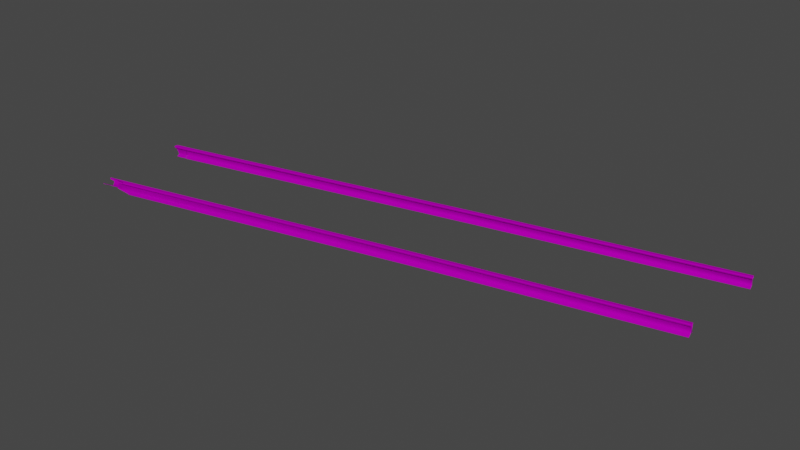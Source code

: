 # Source: ShpalaPieceUp2.blend  (saved by Blender 2.93.21; exported with 4.5.12 LTS)
import bpy
from mathutils import Matrix  # noqa: F401  (used for matrix-valued properties, if any)

bpy.ops.wm.read_factory_settings(use_empty=True)
scene = bpy.context.scene
scene.name = 'Scene'

# ---- collections
col_collection = bpy.data.collections.new('Collection'); scene.collection.children.link(col_collection)

# ---- images (referenced by path relative to the original .blend; pixels are not part of the script)
import os
ASSET_DIR = os.environ.get("B2B_ASSET_DIR", "")  # directory of the original .blend (textures are referenced by path, not embedded)
HERE = os.path.dirname(os.path.abspath(__file__))  # packed textures are extracted next to this script under _unpacked/

def load_image(name, relpath, width, height, colorspace="sRGB"):
    """Load a texture the original file referenced (path relative to the .blend, or extracted next to this script)."""
    p = next((c for c in (os.path.join(HERE, relpath), os.path.join(ASSET_DIR, relpath)) if relpath and os.path.exists(c)), "")
    if p:
        img = bpy.data.images.load(p, check_existing=True)
        img.name = name
    else:  # same state as the original file: an image datablock whose file is absent (Cycles renders it pink)
        img = bpy.data.images.new(name, width, height)
        img.source = "FILE"
        img.filepath = "//" + (relpath or name)
    img.colorspace_settings.name = colorspace
    return img
img_map__6_004 = load_image('Map #6.004', 'relsTr.jpg', 1024, 1024, 'sRGB')

# ---- materials (node trees are filled in below, after node groups)
mat_relstr = bpy.data.materials.new('relsTr')
mat_relstr.use_transparent_shadow = False
mat_relstr.diffuse_color = (0.588, 0.588, 0.588, 1.0)
mat_relstr.roughness = 0.8586
mat_relstr.specular_intensity = 0.0
mat_relstr.metallic = 1.0

# ---- material node trees
mat_relstr.use_nodes = True; mat_relstr.node_tree.nodes.clear()
_N = mat_relstr.node_tree.nodes; _L = mat_relstr.node_tree.links
n0 = _N.new('ShaderNodeBsdfPrincipled'); n0.name = 'Principled BSDF'; n0.location = (10, 300)
n0.distribution = 'GGX'
n0.subsurface_method = 'BURLEY'
n0.inputs[1].default_value = 1.0
n0.inputs[2].default_value = 0.8586
n0.inputs[3].default_value = 1.45
n0.inputs[13].default_value = 0.0
n0.inputs[27].default_value = (0.0, 0.0, 0.0, 1.0)
n1 = _N.new('ShaderNodeOutputMaterial'); n1.name = 'Material Output'; n1.location = (300, 300)
n2 = _N.new('ShaderNodeNormalMap'); n2.name = 'Normal Map'; n2.location = (-300, -300)
n2.label = 'Normal/Map'
n3 = _N.new('ShaderNodeTexImage'); n3.name = 'Image Texture'; n3.location = (-300, 600)
n3.image = img_map__6_004
_L.new(n0.outputs[0], n1.inputs[0])
_L.new(n2.outputs[0], n0.inputs[5])
_L.new(n3.outputs[0], n0.inputs[0])
n1.is_active_output = True

# ---- world
world_world = bpy.data.worlds.new('World'); scene.world = world_world
world_world.use_nodes = True; world_world.node_tree.nodes.clear()
_N = world_world.node_tree.nodes; _L = world_world.node_tree.links
n0 = _N.new('ShaderNodeOutputWorld'); n0.name = 'World Output'; n0.location = (300, 300)
n1 = _N.new('ShaderNodeBackground'); n1.name = 'Background'; n1.location = (10, 300)
n1.inputs[0].default_value = (0.05088, 0.05088, 0.05088, 1.0)
_L.new(n1.outputs[0], n0.inputs[0])
n0.is_active_output = True
world_world.color = (0.05088, 0.05088, 0.05088)
world_world.use_sun_shadow = False
world_world.sun_shadow_jitter_overblur = 0.0

# ---- meshes
me_mesh_011 = bpy.data.meshes.new('Mesh.011')
me_mesh_011.from_pydata([(24.68, 3.322, 0.4561), (24.67, 3.346, 0.452), (24.68, 3.321, 0.4124), (24.68, 3.321, 0.3066), (24.68, 3.294, 0.4124), (24.69, 3.272, 0.42), (24.69, 3.272, 0.452), (24.68, 3.294, 0.3066), (24.67, 3.378, 0.2861), (24.69, 3.246, 0.2728), (24.69, 3.246, 0.2861), (24.67, 3.346, 0.4196), (24.68, 3.297, 0.4561), (24.67, 3.378, 0.2728), (24.53, 1.646, 0.2861), (24.53, 1.646, 0.2728), (34.42, 3.746, 0.452), (34.43, 3.721, 0.4561), (34.43, 3.72, 0.3066), (34.43, 3.72, 0.4124), (34.43, 3.672, 0.42), (34.43, 3.694, 0.4124), (34.43, 3.672, 0.452), (34.43, 3.694, 0.3066), (34.42, 3.777, 0.2861), (34.44, 3.629, 0.2861), (34.44, 3.629, 0.2728), (34.42, 3.746, 0.4196), (34.43, 3.697, 0.4561), (34.42, 3.777, 0.2728), (34.52, 5.415, 0.4561), (34.52, 5.39, 0.452), (34.52, 5.416, 0.4124), (34.52, 5.416, 0.3066), (34.51, 5.443, 0.4124), (34.51, 5.464, 0.42), (34.51, 5.464, 0.452), (34.51, 5.443, 0.3066), (34.53, 5.363, 0.2861), (34.5, 5.5, 0.2728), (34.5, 5.5, 0.2861), (34.52, 5.39, 0.4196), (34.51, 5.44, 0.4561), (34.53, 5.363, 0.2728), (30.22, 2.84, 0.4561), (27.49, 2.238, 0.4561), (27.49, 2.213, 0.4561), (30.22, 2.815, 0.4561), (30.22, 2.9, 0.2728), (27.49, 2.298, 0.2728), (27.49, 2.298, 0.2861), (30.22, 2.9, 0.2861), (27.49, 2.188, 0.452), (30.22, 2.789, 0.452), (30.22, 2.746, 0.2861), (30.22, 2.812, 0.3066), (27.49, 2.21, 0.3066), (27.49, 2.145, 0.2861), (30.22, 2.865, 0.4196), (27.49, 2.264, 0.4196), (27.49, 2.264, 0.452), (30.22, 2.865, 0.452), (30.22, 2.839, 0.4124), (27.49, 2.237, 0.4124), (27.49, 2.145, 0.2728), (30.22, 2.746, 0.2728), (30.22, 2.839, 0.3066), (27.49, 2.237, 0.3066), (30.22, 2.812, 0.4124), (27.49, 2.21, 0.4124), (27.49, 2.188, 0.42), (30.22, 2.789, 0.42), (27.49, 3.941, 0.4561), (27.49, 3.916, 0.4561), (30.22, 4.513, 0.4561), (30.22, 4.539, 0.4561), (27.49, 3.856, 0.2861), (27.49, 3.856, 0.2728), (30.22, 4.453, 0.2728), (30.22, 4.453, 0.2861), (27.49, 3.966, 0.452), (30.22, 4.564, 0.452), (27.49, 4.01, 0.2861), (27.49, 3.944, 0.3066), (30.22, 4.542, 0.3066), (30.22, 4.607, 0.2861), (27.49, 3.89, 0.452), (27.49, 3.89, 0.4196), (30.22, 4.488, 0.4196), (30.22, 4.488, 0.452), (27.49, 3.917, 0.4124), (30.22, 4.515, 0.4124), (27.49, 4.01, 0.2728), (30.22, 4.607, 0.2728), (27.49, 3.917, 0.3066), (30.22, 4.515, 0.3066), (27.49, 3.944, 0.4124), (30.22, 4.542, 0.4124), (27.49, 3.966, 0.42), (30.22, 4.564, 0.42), (24.68, 3.298, 0.4561), (24.69, 3.273, 0.452), (24.68, 3.299, 0.4124), (24.68, 3.299, 0.3066), (24.68, 3.326, 0.4124), (24.67, 3.347, 0.42), (24.67, 3.347, 0.452), (24.68, 3.326, 0.3066), (24.7, 3.24, 0.2861), (24.66, 3.389, 0.2728), (24.66, 3.389, 0.2861), (24.69, 3.273, 0.4196), (24.68, 3.323, 0.4561), (24.7, 3.24, 0.2728), (24.53, 1.65, 0.2861), (24.53, 1.65, 0.2728), (34.42, 3.746, 0.4196), (34.42, 3.746, 0.4196), (24.85, 1.63, 0.3172), (24.88, 1.637, 0.4124), (24.72, 1.629, 0.3066), (24.71, 1.629, 0.3055), (24.54, 1.629, 0.2934), (25.13, 1.625, 0.2861), (25.13, 1.625, 0.2836), (25.12, 1.624, 0.2728), (24.76, 1.638, 0.4124), (24.75, 1.638, 0.4129), (24.64, 1.639, 0.4196), (24.66, 1.642, 0.452), (24.66, 1.642, 0.4508), (24.87, 1.628, 0.3043), (24.84, 1.629, 0.3066), (25.0, 1.64, 0.452), (24.98, 1.64, 0.4526), (24.89, 1.641, 0.4561), (24.78, 1.642, 0.4561), (24.77, 1.642, 0.4561), (24.44, 1.628, 0.2728), (24.45, 1.629, 0.2858), (24.45, 1.629, 0.2861), (24.53, 1.629, 0.2919), (24.72, 1.63, 0.3129), (24.85, 1.629, 0.3163), (24.72, 1.63, 0.3163), (24.66, 1.642, 0.4522), (24.97, 1.637, 0.4189), (24.99, 1.638, 0.4247), (24.99, 1.637, 0.42), (24.44, 3.279, 0.4547), (24.44, 3.271, 0.4561), (24.51, 3.285, 0.3066), (24.44, 3.297, 0.452), (24.51, 3.346, 0.2861), (24.51, 3.299, 0.3018), (24.51, 3.346, 0.2859), (24.48, 3.279, 0.3684), (24.46, 3.275, 0.4124), (24.48, 3.278, 0.3826), (24.46, 3.275, 0.4094), (24.5, 3.283, 0.3272), (24.46, 3.247, 0.4094), (24.46, 3.247, 0.4124), (24.46, 3.24, 0.4148), (24.48, 3.252, 0.3684), (24.46, 3.224, 0.42), (24.5, 3.255, 0.3339), (24.45, 3.222, 0.4305), (24.5, 3.255, 0.3272), (24.44, 3.22, 0.452), (24.44, 3.22, 0.4502), (24.51, 3.257, 0.3066), (24.52, 3.209, 0.2861), (24.51, 3.221, 0.2911), (24.52, 3.209, 0.2859), (24.52, 3.209, 0.276), (24.52, 3.209, 0.2728), (24.44, 3.264, 0.4561), (24.44, 3.297, 0.4502), (24.44, 3.254, 0.4561), (24.46, 3.301, 0.4196), (24.46, 3.293, 0.4174), (24.44, 3.245, 0.4561), (24.44, 3.229, 0.4534), (24.44, 3.298, 0.4417), (24.51, 3.346, 0.2833), (24.52, 3.347, 0.2728)], [], [(149, 150, 0), (0, 1, 152, 149), (159, 157, 2, 158), (158, 2, 3, 151, 160, 156), (162, 4, 163), (4, 5, 165, 163), (165, 5, 167), (167, 5, 6, 169, 170), (171, 7, 166, 168), (7, 4, 162, 161, 164, 166), (154, 151, 3), (3, 8, 153, 154), (175, 176, 9), (175, 9, 10, 172, 174), (180, 11, 181), (2, 157, 181, 11), (178, 152, 1, 184), (184, 1, 11, 180), (173, 172, 10), (173, 10, 7, 171), (183, 169, 6), (183, 6, 12, 182), (155, 153, 8, 185), (186, 185, 8, 13), (182, 12, 179), (179, 12, 0, 150, 177), (140, 14, 139), (139, 14, 15, 138), (141, 14, 140), (45, 46, 47), (47, 44, 45), (48, 49, 50), (50, 51, 48), (46, 52, 53), (53, 47, 46), (54, 55, 56), (56, 57, 54), (61, 58, 59), (59, 60, 61), (58, 62, 63), (63, 59, 58), (54, 57, 64), (64, 65, 54), (66, 51, 50), (50, 67, 66), (56, 55, 68), (68, 69, 56), (52, 70, 71), (71, 53, 52), (71, 70, 69), (69, 68, 71), (62, 66, 67), (67, 63, 62), (60, 45, 44), (44, 61, 60), (72, 73, 74), (74, 75, 72), (76, 77, 78), (78, 79, 76), (80, 72, 75), (75, 81, 80), (82, 83, 84), (84, 85, 82), (87, 88, 89), (89, 86, 87), (88, 87, 90), (90, 91, 88), (82, 85, 93), (93, 92, 82), (76, 79, 95), (95, 94, 76), (83, 96, 97), (97, 84, 83), (81, 99, 98), (98, 80, 81), (97, 96, 98), (98, 99, 97), (91, 90, 94), (94, 95, 91), (73, 86, 89), (89, 74, 73), (86, 73, 100), (100, 101, 86), (94, 90, 102), (102, 103, 94), (104, 105, 98), (98, 96, 104), (98, 105, 106), (106, 80, 98), (107, 104, 96), (96, 83, 107), (108, 76, 94), (94, 103, 108), (109, 110, 82), (82, 92, 109), (87, 111, 102), (102, 90, 87), (86, 101, 111), (111, 87, 86), (107, 83, 82), (82, 110, 107), (106, 112, 72), (72, 80, 106), (113, 77, 76), (76, 108, 113), (73, 72, 112), (112, 100, 73), (145, 137, 45), (145, 45, 60, 129), (142, 63, 67, 120), (63, 142, 144, 126), (119, 69, 146), (148, 146, 69, 70), (133, 147, 52), (70, 52, 147, 148), (143, 132, 56, 69, 118), (69, 119, 118), (120, 67, 50, 121), (121, 50, 114, 122), (64, 57, 123, 124), (124, 125, 64), (126, 127, 59, 63), (128, 59, 127), (129, 60, 59, 130), (130, 59, 128), (131, 57, 56, 132), (131, 123, 57), (133, 52, 46, 134), (135, 134, 46), (114, 50, 49), (49, 115, 114), (136, 46, 45, 137), (136, 135, 46), (47, 28, 17), (17, 44, 47), (51, 24, 29), (29, 48, 51), (22, 28, 47), (47, 53, 22), (25, 23, 55), (55, 54, 25), (27, 117, 116), (61, 16, 27, 116), (58, 117, 19), (19, 62, 58), (65, 26, 25), (25, 54, 65), (66, 18, 24), (24, 51, 66), (23, 21, 68), (68, 55, 23), (20, 22, 53), (53, 71, 20), (68, 21, 20), (20, 71, 68), (19, 18, 66), (66, 62, 19), (44, 17, 16), (16, 61, 44), (42, 75, 74), (74, 30, 42), (79, 78, 43), (43, 38, 79), (36, 81, 75), (75, 42, 36), (37, 40, 85), (85, 84, 37), (41, 31, 89), (89, 88, 41), (41, 88, 91), (91, 32, 41), (39, 93, 85), (85, 40, 39), (38, 33, 95), (95, 79, 38), (37, 84, 97), (97, 34, 37), (99, 81, 36), (36, 35, 99), (35, 34, 97), (97, 99, 35), (91, 95, 33), (33, 32, 91), (30, 74, 89), (89, 31, 30), (19, 117, 27), (116, 117, 58, 61)])
me_mesh_011.polygons.foreach_set('use_smooth', [True] * 187)
_uv = me_mesh_011.uv_layers.new(name='UVChannel_1')
_uv.uv.foreach_set('vector', [0.7467, 0.02863, 0.7466, 0.0283, 0.7571, 0.0285, 0.7571, 0.0285, 0.757, 0.0295, 0.7468, 0.0293, 0.7467, 0.02863, 0.5069, 0.6755, 0.5069, 0.6755, 0.5083, 0.6755, 0.507, 0.6757, 0.507, 0.6757, 0.5083, 0.6755, 0.5083, 0.6761, 0.5072, 0.6761, 0.5072, 0.676, 0.507, 0.6757, 0.4414, 0.88, 0.4429, 0.88, 0.4414, 0.8801, 0.4429, 0.88, 0.4429, 0.8801, 0.4414, 0.8801, 0.4414, 0.8801, 0.08687, 0.5165, 0.0769, 0.5165, 0.08712, 0.516, 0.08712, 0.516, 0.0769, 0.5165, 0.0769, 0.5151, 0.08765, 0.5151, 0.08759, 0.5152, 0.04241, 0.0498, 0.05, 0.0498, 0.04197, 0.05096, 0.04209, 0.05068, 0.05, 0.0498, 0.05, 0.0543, 0.0404, 0.0543, 0.04047, 0.05417, 0.04134, 0.05243, 0.04197, 0.05096, 0.027, 0.365, 0.02719, 0.3656, 0.0198, 0.3656, 0.0198, 0.3656, 0.0198, 0.3629, 0.02646, 0.3629, 0.027, 0.365, 0.844, 0.4815, 0.844, 0.4816, 0.8365, 0.4816, 0.844, 0.4815, 0.8365, 0.4816, 0.8365, 0.481, 0.8441, 0.481, 0.8441, 0.481, 0.4782, 0.8807, 0.4796, 0.8807, 0.4782, 0.8808, 0.4796, 0.8809, 0.4782, 0.8809, 0.4782, 0.8808, 0.4796, 0.8807, 0.478, 0.8801, 0.478, 0.8801, 0.4795, 0.8801, 0.478, 0.8802, 0.478, 0.8802, 0.4795, 0.8801, 0.4795, 0.8803, 0.4781, 0.8803, 0.04111, 0.5052, 0.04107, 0.5047, 0.0487, 0.5047, 0.04111, 0.5052, 0.0487, 0.5047, 0.0487, 0.5069, 0.04113, 0.5069, 0.7464, 0.02647, 0.7463, 0.02609, 0.7571, 0.0263, 0.7464, 0.02647, 0.7571, 0.0263, 0.7571, 0.0274, 0.7464, 0.02719, 0.5123, 0.7943, 0.5123, 0.7943, 0.5133, 0.7943, 0.5123, 0.7943, 0.5123, 0.7944, 0.5123, 0.7943, 0.5133, 0.7943, 0.5133, 0.7944, 0.7464, 0.02719, 0.7571, 0.0274, 0.7465, 0.02757, 0.7465, 0.02757, 0.7571, 0.0274, 0.7571, 0.0285, 0.7466, 0.0283, 0.7466, 0.02801, 0.9952, 0.6715, 0.9957, 0.6715, 0.9952, 0.6715, 0.9952, 0.6715, 0.9957, 0.6715, 0.9957, 0.6716, 0.9952, 0.6716, 0.5255, 0.001666, 0.5255, 0.0009, 0.529, 0.0009, 0.8316, 0.3879, 0.8318, 0.3889, 0.7122, 0.3876, 0.7122, 0.3876, 0.712, 0.3866, 0.8316, 0.3879, 0.6021, 0.8144, 0.5845, 0.8144, 0.5845, 0.8144, 0.5845, 0.8144, 0.6021, 0.8144, 0.6021, 0.8144, 0.8318, 0.3889, 0.832, 0.39, 0.7125, 0.3886, 0.7125, 0.3886, 0.7122, 0.3876, 0.8318, 0.3889, 0.245, 0.3283, 0.2455, 0.3311, 0.1272, 0.3301, 0.1272, 0.3301, 0.1267, 0.3273, 0.245, 0.3283, 0.9586, 0.7636, 0.9586, 0.7638, 0.941, 0.7638, 0.941, 0.7638, 0.941, 0.7636, 0.9586, 0.7636, 0.0402, 0.9074, 0.0402, 0.9076, 0.0223, 0.908, 0.0223, 0.908, 0.0223, 0.9078, 0.0402, 0.9074, 0.2447, 0.6291, 0.1265, 0.6291, 0.1265, 0.6285, 0.1265, 0.6285, 0.2447, 0.6285, 0.2447, 0.6291, 0.2362, 0.337, 0.2356, 0.3343, 0.3539, 0.3353, 0.3539, 0.3353, 0.3545, 0.3379, 0.2362, 0.337, 0.6455, 0.4758, 0.7637, 0.4758, 0.7637, 0.4803, 0.7637, 0.4803, 0.6455, 0.4803, 0.6455, 0.4758, 0.3663, 0.5592, 0.3663, 0.5578, 0.4845, 0.5578, 0.4845, 0.5578, 0.4845, 0.5592, 0.3663, 0.5592, 0.3235, 0.8798, 0.3054, 0.8803, 0.3055, 0.8801, 0.3055, 0.8801, 0.3235, 0.8797, 0.3235, 0.8798, 0.9035, 0.7016, 0.9035, 0.7023, 0.8859, 0.7023, 0.8859, 0.7023, 0.8859, 0.7016, 0.9035, 0.7016, 0.8314, 0.3868, 0.8316, 0.3879, 0.712, 0.3866, 0.712, 0.3866, 0.7118, 0.3855, 0.8314, 0.3868, 0.5889, 0.0535, 0.5887, 0.0524, 0.7082, 0.0541, 0.7082, 0.0541, 0.7084, 0.0552, 0.5889, 0.0535, 0.1826, 0.5835, 0.1826, 0.583, 0.3007, 0.583, 0.3007, 0.583, 0.3007, 0.5835, 0.1826, 0.5835, 0.5891, 0.0545, 0.5889, 0.0535, 0.7084, 0.0552, 0.7084, 0.0552, 0.7087, 0.0562, 0.5891, 0.0545, 0.2461, 0.4861, 0.2466, 0.489, 0.1284, 0.4878, 0.1284, 0.4878, 0.1278, 0.4849, 0.2461, 0.4861, 0.1212, 0.5929, 0.2394, 0.5929, 0.2394, 0.5943, 0.2394, 0.5943, 0.1212, 0.5943, 0.1212, 0.5929, 0.0392, 0.9238, 0.0214, 0.9242, 0.0214, 0.924, 0.0214, 0.924, 0.0393, 0.9236, 0.0392, 0.9238, 0.4372, 0.8309, 0.4548, 0.8309, 0.4548, 0.831, 0.4548, 0.831, 0.4372, 0.831, 0.4372, 0.8309, 0.5868, 0.0351, 0.7051, 0.0368, 0.7056, 0.0395, 0.7056, 0.0395, 0.5873, 0.0378, 0.5868, 0.0351, 0.94, 0.7023, 0.94, 0.7016, 0.9575, 0.7016, 0.9575, 0.7016, 0.9575, 0.7023, 0.94, 0.7023, 0.8683, 0.7759, 0.8683, 0.7761, 0.8508, 0.7761, 0.8508, 0.7761, 0.8508, 0.7759, 0.8683, 0.7759, 0.0397, 0.9191, 0.0216, 0.9195, 0.0217, 0.9193, 0.0217, 0.9193, 0.0397, 0.9189, 0.0397, 0.9191, 0.724, 0.3305, 0.6058, 0.3305, 0.6058, 0.326, 0.6058, 0.326, 0.724, 0.326, 0.724, 0.3305, 0.5887, 0.0524, 0.5885, 0.0514, 0.708, 0.053, 0.708, 0.053, 0.7082, 0.0541, 0.5887, 0.0524, 0.5885, 0.0514, 0.5887, 0.0524, 0.4658, 0.0505, 0.4658, 0.0505, 0.4658, 0.0495, 0.5885, 0.0514, 0.6058, 0.326, 0.6058, 0.3305, 0.4843, 0.3305, 0.4843, 0.3305, 0.4843, 0.326, 0.6058, 0.326, 0.003, 0.9199, 0.003, 0.9198, 0.0217, 0.9193, 0.0217, 0.9193, 0.0216, 0.9195, 0.003, 0.9199, 0.8508, 0.7761, 0.8327, 0.7761, 0.8327, 0.7759, 0.8327, 0.7759, 0.8508, 0.7759, 0.8508, 0.7761, 0.7555, 0.8268, 0.7555, 0.8262, 0.7736, 0.8262, 0.7736, 0.8262, 0.7736, 0.8268, 0.7555, 0.8268, 0.4658, 0.0332, 0.5868, 0.0351, 0.5873, 0.0378, 0.5873, 0.0378, 0.4658, 0.0359, 0.4658, 0.0332, 0.4191, 0.831, 0.4191, 0.8309, 0.4372, 0.8309, 0.4372, 0.8309, 0.4372, 0.831, 0.4191, 0.831, 0.0214, 0.9242, 0.003, 0.9246, 0.003, 0.9245, 0.003, 0.9245, 0.0214, 0.924, 0.0214, 0.9242, 0.1212, 0.5943, 0.0, 0.5943, 0.0, 0.5929, 0.0, 0.5929, 0.1212, 0.5929, 0.1212, 0.5943, 0.3684, 0.4903, 0.2466, 0.489, 0.2461, 0.4861, 0.2461, 0.4861, 0.3685, 0.4874, 0.3684, 0.4903, 0.4657, 0.0526, 0.4658, 0.0516, 0.5889, 0.0535, 0.5889, 0.0535, 0.5891, 0.0545, 0.4657, 0.0526, 0.0617, 0.583, 0.1826, 0.583, 0.1826, 0.5835, 0.1826, 0.5835, 0.0617, 0.5835, 0.0617, 0.583, 0.5887, 0.0524, 0.5889, 0.0535, 0.4658, 0.0516, 0.4658, 0.0516, 0.4658, 0.0505, 0.5887, 0.0524, 0.9553, 0.3882, 0.9506, 0.3891, 0.8316, 0.3879, 0.9553, 0.3882, 0.8316, 0.3879, 0.8314, 0.3868, 0.9555, 0.3881, 0.8681, 0.7023, 0.8859, 0.7016, 0.8859, 0.7023, 0.8681, 0.7023, 0.8859, 0.7016, 0.8681, 0.7023, 0.8681, 0.7022, 0.8684, 0.7016, 0.2882, 0.8805, 0.3055, 0.8801, 0.2887, 0.8806, 0.2888, 0.8806, 0.2887, 0.8806, 0.3055, 0.8801, 0.3054, 0.8803, 0.2584, 0.5592, 0.2579, 0.558, 0.3663, 0.5592, 0.3663, 0.5578, 0.3663, 0.5592, 0.2579, 0.558, 0.2579, 0.5578, 0.531, 0.4762, 0.5308, 0.4758, 0.6455, 0.4758, 0.6455, 0.4803, 0.531, 0.4763, 0.6455, 0.4803, 0.5326, 0.4803, 0.531, 0.4763, 0.4745, 0.3388, 0.3545, 0.3379, 0.3539, 0.3353, 0.4751, 0.3387, 0.4751, 0.3387, 0.3539, 0.3353, 0.4821, 0.3361, 0.4821, 0.3371, 0.1265, 0.6285, 0.1265, 0.6291, 0.02427, 0.6291, 0.02423, 0.629, 0.02423, 0.629, 0.02403, 0.6285, 0.1265, 0.6285, 0.0044, 0.9085, 0.004347, 0.9085, 0.0223, 0.9078, 0.0223, 0.908, 0.003678, 0.9083, 0.0223, 0.9078, 0.004347, 0.9085, 0.9228, 0.7636, 0.941, 0.7636, 0.941, 0.7638, 0.9228, 0.7636, 0.9228, 0.7636, 0.941, 0.7638, 0.9228, 0.7638, 0.01383, 0.3289, 0.1267, 0.3273, 0.1272, 0.3301, 0.01255, 0.3292, 0.01383, 0.3289, 0.02439, 0.3264, 0.1267, 0.3273, 0.9412, 0.3911, 0.832, 0.39, 0.8318, 0.3889, 0.9419, 0.391, 0.9459, 0.3901, 0.9419, 0.391, 0.8318, 0.3889, 0.5655, 0.8144, 0.5845, 0.8144, 0.5845, 0.8144, 0.5845, 0.8144, 0.5655, 0.8144, 0.5655, 0.8144, 0.9503, 0.3892, 0.8318, 0.3889, 0.8316, 0.3879, 0.9506, 0.3891, 0.9503, 0.3892, 0.9459, 0.3901, 0.8318, 0.3889, 0.4572, 0.5026, 0.273, 0.5025, 0.273, 0.5015, 0.273, 0.5015, 0.457, 0.5016, 0.4572, 0.5026, 0.6021, 0.8144, 0.629, 0.8144, 0.629, 0.8144, 0.629, 0.8144, 0.6021, 0.8144, 0.6021, 0.8144, 0.273, 0.5036, 0.273, 0.5025, 0.4572, 0.5026, 0.4572, 0.5026, 0.4574, 0.5037, 0.273, 0.5036, 0.4276, 0.328, 0.4277, 0.3309, 0.2455, 0.3311, 0.2455, 0.3311, 0.245, 0.3283, 0.4276, 0.328, 0.9855, 0.7638, 0.9855, 0.7638, 0.9855, 0.7638, 0.9586, 0.7636, 0.9855, 0.7636, 0.9855, 0.7638, 0.9855, 0.7638, 0.0402, 0.9074, 0.06768, 0.907, 0.0677, 0.9072, 0.0677, 0.9072, 0.0402, 0.9076, 0.0402, 0.9074, 0.2304, 0.6129, 0.413, 0.6129, 0.413, 0.6135, 0.413, 0.6135, 0.2304, 0.6135, 0.2304, 0.6129, 0.2362, 0.337, 0.0542, 0.3373, 0.0541, 0.3347, 0.0541, 0.3347, 0.2356, 0.3343, 0.2362, 0.337, 0.6427, 0.5004, 0.6427, 0.5048, 0.4606, 0.5048, 0.4606, 0.5048, 0.4606, 0.5004, 0.6427, 0.5004, 0.6668, 0.5578, 0.6668, 0.5592, 0.4845, 0.5592, 0.4845, 0.5592, 0.4845, 0.5578, 0.6668, 0.5578, 0.3235, 0.8797, 0.3513, 0.8793, 0.3513, 0.8794, 0.3513, 0.8794, 0.3235, 0.8798, 0.3235, 0.8797, 0.9304, 0.7016, 0.9304, 0.7023, 0.9035, 0.7023, 0.9035, 0.7023, 0.9035, 0.7016, 0.9304, 0.7016, 0.457, 0.5016, 0.273, 0.5015, 0.2729, 0.5004, 0.2729, 0.5004, 0.4568, 0.5005, 0.457, 0.5016, 0.8963, 0.0562, 0.7084, 0.0552, 0.7082, 0.0541, 0.7082, 0.0541, 0.8963, 0.0551, 0.8963, 0.0562, 0.3007, 0.5835, 0.3007, 0.583, 0.4871, 0.583, 0.4871, 0.583, 0.4871, 0.5835, 0.3007, 0.5835, 0.8963, 0.0572, 0.7087, 0.0562, 0.7084, 0.0552, 0.7084, 0.0552, 0.8963, 0.0562, 0.8963, 0.0572, 0.0504, 0.5604, 0.0502, 0.5578, 0.2356, 0.5579, 0.2356, 0.5579, 0.2362, 0.5607, 0.0504, 0.5604, 0.4256, 0.5929, 0.4256, 0.5943, 0.2394, 0.5943, 0.2394, 0.5943, 0.2394, 0.5929, 0.4256, 0.5929, 0.0674, 0.9234, 0.0392, 0.9238, 0.0393, 0.9236, 0.0393, 0.9236, 0.0674, 0.9232, 0.0674, 0.9234, 0.4823, 0.831, 0.4548, 0.831, 0.4548, 0.8309, 0.4548, 0.8309, 0.4823, 0.8309, 0.4823, 0.831, 0.8915, 0.0382, 0.8916, 0.0406, 0.7056, 0.0395, 0.7056, 0.0395, 0.7051, 0.0368, 0.8915, 0.0382, 0.9851, 0.7023, 0.9575, 0.7023, 0.9575, 0.7016, 0.9575, 0.7016, 0.9851, 0.7016, 0.9851, 0.7023, 0.8683, 0.7761, 0.8683, 0.7759, 0.8958, 0.7759, 0.8958, 0.7759, 0.8958, 0.7761, 0.8683, 0.7761, 0.068, 0.9185, 0.068, 0.9186, 0.0397, 0.9191, 0.0397, 0.9191, 0.0397, 0.9189, 0.068, 0.9185, 0.724, 0.3305, 0.724, 0.326, 0.9099, 0.326, 0.9099, 0.326, 0.9099, 0.3305, 0.724, 0.3305, 0.8963, 0.0551, 0.7082, 0.0541, 0.708, 0.053, 0.708, 0.053, 0.8962, 0.054, 0.8963, 0.0551, 0.0677, 0.9072, 0.06768, 0.907, 0.0677, 0.907, 0.9855, 0.7638, 0.9855, 0.7638, 0.9586, 0.7638, 0.9586, 0.7636])
_uv.active_render = True
_uv = me_mesh_011.uv_layers.new(name='UVMap')
_uv.uv.foreach_set('vector', [0.0, 0.0, 0.0, 0.0, 0.0, 0.0, 0.0, 0.0, 0.0, 0.0, 0.0, 0.0, 0.0, 0.0, 0.0, 0.0, 0.0, 0.0, 0.0, 0.0, 0.0, 0.0, 0.0, 0.0, 0.0, 0.0, 0.0, 0.0, 0.0, 0.0, 0.0, 0.0, 0.0, 0.0, 0.0, 0.0, 0.0, 0.0, 0.0, 0.0, 0.0, 0.0, 0.0, 0.0, 0.0, 0.0, 0.0, 0.0, 0.0, 0.0, 0.0, 0.0, 0.0, 0.0, 0.0, 0.0, 0.0, 0.0, 0.0, 0.0, 0.0, 0.0, 0.0, 0.0, 0.0, 0.0, 0.0, 0.0, 0.0, 0.0, 0.0, 0.0, 0.0, 0.0, 0.0, 0.0, 0.0, 0.0, 0.0, 0.0, 0.0, 0.0, 0.0, 0.0, 0.0, 0.0, 0.0, 0.0, 0.0, 0.0, 0.0, 0.0, 0.0, 0.0, 0.0, 0.0, 0.0, 0.0, 0.0, 0.0, 0.0, 0.0, 0.0, 0.0, 0.0, 0.0, 0.0, 0.0, 0.0, 0.0, 0.0, 0.0, 0.0, 0.0, 0.0, 0.0, 0.0, 0.0, 0.0, 0.0, 0.0, 0.0, 0.0, 0.0, 0.0, 0.0, 0.0, 0.0, 0.0, 0.0, 0.0, 0.0, 0.0, 0.0, 0.0, 0.0, 0.0, 0.0, 0.0, 0.0, 0.0, 0.0, 0.0, 0.0, 0.0, 0.0, 0.0, 0.0, 0.0, 0.0, 0.0, 0.0, 0.0, 0.0, 0.0, 0.0, 0.0, 0.0, 0.0, 0.0, 0.0, 0.0, 0.0, 0.0, 0.0, 0.0, 0.0, 0.0, 0.0, 0.0, 0.0, 0.0, 0.0, 0.0, 0.0, 0.0, 0.0, 0.0, 0.0, 0.0, 0.0, 0.0, 0.0, 0.0, 0.0, 0.0, 0.0, 0.0, 0.0, 0.0, 0.0, 0.0, 0.0, 0.0, 0.0, 0.0, 0.0, 0.0, 0.0, 0.0, 0.0, 0.0, 0.0, 0.0, 0.0, 0.0, 0.0, 0.0, 0.0, 0.0, 0.0, 0.0, 0.0, 0.0, 0.0, 0.0, 0.0, 0.0, 0.0, 0.0, 0.0, 0.0, 0.0, 0.0, 0.0, 0.0, 0.0, 0.0, 0.0, 0.0, 0.0, 0.0, 0.0, 0.0, 0.0, 0.0, 0.0, 0.0, 0.0, 0.0, 0.0, 0.0, 0.0, 0.0, 0.0, 0.0, 0.0, 0.0, 0.0, 0.0, 0.0, 0.0, 0.0, 0.0, 0.0, 0.0, 0.0, 0.0, 0.0, 0.0, 0.0, 0.0, 0.0, 0.0, 0.0, 0.0, 0.0, 0.0, 0.0, 0.0, 0.0, 0.0, 0.0, 0.0, 0.0, 0.0, 0.0, 0.0, 0.0, 0.0, 0.0, 0.0, 0.0, 0.0, 0.0, 0.0, 0.0, 0.0, 0.0, 0.0, 0.0, 0.0, 0.0, 0.0, 0.0, 0.0, 0.0, 0.0, 0.0, 0.0, 0.0, 0.0, 0.0, 0.0, 0.0, 0.0, 0.0, 0.0, 0.0, 0.0, 0.0, 0.0, 0.0, 0.0, 0.0, 0.0, 0.0, 0.0, 0.0, 0.0, 0.0, 0.0, 0.0, 0.0, 0.0, 0.0, 0.0, 0.0, 0.0, 0.0, 0.0, 0.0, 0.0, 0.0, 0.0, 0.0, 0.0, 0.0, 0.0, 0.0, 0.0, 0.0, 0.0, 0.0, 0.0, 0.0, 0.0, 0.0, 0.0, 0.0, 0.0, 0.0, 0.0, 0.0, 0.0, 0.0, 0.0, 0.0, 0.0, 0.0, 0.0, 0.0, 0.0, 0.0, 0.0, 0.0, 0.0, 0.0, 0.0, 0.0, 0.0, 0.0, 0.0, 0.0, 0.0, 0.0, 0.0, 0.0, 0.0, 0.0, 0.0, 0.0, 0.0, 0.0, 0.0, 0.0, 0.0, 0.0, 0.0, 0.0, 0.0, 0.0, 0.0, 0.0, 0.0, 0.0, 0.0, 0.0, 0.0, 0.0, 0.0, 0.0, 0.0, 0.0, 0.0, 0.0, 0.0, 0.0, 0.0, 0.0, 0.0, 0.0, 0.0, 0.0, 0.0, 0.0, 0.0, 0.0, 0.0, 0.0, 0.0, 0.0, 0.0, 0.0, 0.0, 0.0, 0.0, 0.0, 0.0, 0.0, 0.0, 0.0, 0.0, 0.0, 0.0, 0.0, 0.0, 0.0, 0.0, 0.0, 0.0, 0.0, 0.0, 0.0, 0.0, 0.0, 0.0, 0.0, 0.0, 0.0, 0.0, 0.0, 0.0, 0.0, 0.0, 0.0, 0.0, 0.0, 0.0, 0.0, 0.0, 0.0, 0.0, 0.0, 0.0, 0.0, 0.0, 0.0, 0.0, 0.0, 0.0, 0.0, 0.0, 0.0, 0.0, 0.0, 0.0, 0.0, 0.0, 0.0, 0.0, 0.0, 0.0, 0.0, 0.0, 0.0, 0.0, 0.0, 0.0, 0.0, 0.0, 0.0, 0.0, 0.0, 0.0, 0.0, 0.0, 0.0, 0.0, 0.0, 0.0, 0.0, 0.0, 0.0, 0.0, 0.0, 0.0, 0.0, 0.0, 0.0, 0.0, 0.0, 0.0, 0.0, 0.0, 0.0, 0.0, 0.0, 0.0, 0.0, 0.0, 0.0, 0.0, 0.0, 0.0, 0.0, 0.0, 0.0, 0.0, 0.0, 0.0, 0.0, 0.0, 0.0, 0.0, 0.0, 0.0, 0.0, 0.0, 0.0, 0.0, 0.0, 0.0, 0.0, 0.0, 0.0, 0.0, 0.0, 0.0, 0.0, 0.0, 0.0, 0.0, 0.0, 0.0, 0.0, 0.0, 0.0, 0.0, 0.0, 0.0, 0.0, 0.0, 0.0, 0.0, 0.0, 0.0, 0.0, 0.0, 0.0, 0.0, 0.0, 0.0, 0.0, 0.0, 0.0, 0.0, 0.0, 0.0, 0.0, 0.0, 0.0, 0.0, 0.0, 0.0, 0.0, 0.0, 0.0, 0.0, 0.0, 0.0, 0.0, 0.0, 0.0, 0.0, 0.0, 0.0, 0.0, 0.0, 0.0, 0.0, 0.0, 0.0, 0.0, 0.0, 0.0, 0.0, 0.0, 0.0, 0.0, 0.0, 0.0, 0.0, 0.0, 0.0, 0.0, 0.0, 0.0, 0.0, 0.0, 0.0, 0.0, 0.0, 0.0, 0.0, 0.0, 0.0, 0.0, 0.0, 0.0, 0.0, 0.0, 0.0, 0.0, 0.0, 0.0, 0.0, 0.0, 0.0, 0.0, 0.0, 0.0, 0.0, 0.0, 0.0, 0.0, 0.0, 0.0, 0.0, 0.0, 0.0, 0.0, 0.0, 0.0, 0.0, 0.0, 0.0, 0.0, 0.0, 0.0, 0.0, 0.0, 0.0, 0.0, 0.0, 0.0, 0.0, 0.0, 0.0, 0.0, 0.0, 0.0, 0.0, 0.0, 0.0, 0.0, 0.0, 0.0, 0.0, 0.0, 0.0, 0.0, 0.0, 0.0, 0.0, 0.0, 0.0, 0.0, 0.0, 0.0, 0.0, 0.0, 0.0, 0.0, 0.0, 0.0, 0.0, 0.0, 0.0, 0.0, 0.0, 0.0, 0.0, 0.0, 0.0, 0.0, 0.0, 0.0, 0.0, 0.0, 0.0, 0.0, 0.0, 0.0, 0.0, 0.0, 0.0, 0.0, 0.0, 0.0, 0.0, 0.0, 0.0, 0.0, 0.0, 0.0, 0.0, 0.0, 0.0, 0.0, 0.0, 0.0, 0.0, 0.0, 0.0, 0.0, 0.0, 0.0, 0.0, 0.0, 0.0, 0.0, 0.0, 0.0, 0.0, 0.0, 0.0, 0.0, 0.0, 0.0, 0.0, 0.0, 0.0, 0.0, 0.0, 0.0, 0.0, 0.0, 0.0, 0.0, 0.0, 0.0, 0.0, 0.0, 0.0, 0.0, 0.0, 0.0, 0.0, 0.0, 0.0, 0.0, 0.0, 0.0, 0.0, 0.0, 0.0, 0.0, 0.0, 0.0, 0.0, 0.0, 0.0, 0.0, 0.0, 0.0, 0.0, 0.0, 0.0, 0.0, 0.0, 0.0, 0.0, 0.0, 0.0, 0.0, 0.0, 0.0, 0.0, 0.0, 0.0, 0.0, 0.0, 0.0, 0.0, 0.0, 0.0, 0.0, 0.0, 0.0, 0.0, 0.0, 0.0, 0.0, 0.0, 0.0, 0.0, 0.0, 0.0, 0.0, 0.0, 0.0, 0.0, 0.0, 0.0, 0.0, 0.0, 0.0, 0.0, 0.0, 0.0, 0.0, 0.0, 0.0, 0.0, 0.0, 0.0, 0.0, 0.0, 0.0, 0.0, 0.0, 0.0, 0.0, 0.0, 0.0, 0.0, 0.0, 0.0, 0.0, 0.0, 0.0, 0.0, 0.0, 0.0, 0.0, 0.0, 0.0, 0.0, 0.0, 0.0, 0.0, 0.0, 0.0, 0.0, 0.0, 0.0, 0.0, 0.0, 0.0, 0.0, 0.0, 0.0, 0.0, 0.0, 0.0, 0.0, 0.0, 0.0, 0.0, 0.0, 0.0, 0.0, 0.0, 0.0, 0.0, 0.0, 0.0, 0.0, 0.0, 0.0, 0.0, 0.0, 0.0, 0.0, 0.0, 0.0, 0.0, 0.0, 0.0, 0.0, 0.0, 0.0, 0.0, 0.0, 0.0, 0.0, 0.0, 0.0, 0.0, 0.0, 0.0, 0.0, 0.0, 0.0, 0.0, 0.0, 0.0, 0.0, 0.0, 0.0, 0.0, 0.0, 0.0, 0.0, 0.0, 0.0, 0.0, 0.0, 0.0, 0.0, 0.0, 0.0, 0.0, 0.0, 0.0, 0.0, 0.0, 0.0, 0.0, 0.0, 0.0, 0.0, 0.0, 0.0, 0.0, 0.0, 0.0, 0.0, 0.0, 0.0, 0.0, 0.0, 0.0, 0.0, 0.0, 0.0, 0.0, 0.0, 0.0, 0.0, 0.0, 0.0, 0.0, 0.0, 0.0, 0.0, 0.0, 0.0, 0.0, 0.0, 0.0, 0.0, 0.0, 0.0, 0.0, 0.0, 0.0, 0.0, 0.0, 0.0, 0.0, 0.0, 0.0, 0.0, 0.0, 0.0, 0.0, 0.0, 0.0, 0.0, 0.0, 0.0, 0.0, 0.0, 0.0, 0.0, 0.0, 0.0, 0.0, 0.0, 0.0, 0.0, 0.0, 0.0, 0.0, 0.0, 0.0, 0.0, 0.0, 0.0, 0.0, 0.0, 0.0, 0.0, 0.0, 0.0, 0.0, 0.0, 0.0, 0.0, 0.0, 0.0, 0.0, 0.0, 0.0, 0.0, 0.0, 0.0, 0.0, 0.0, 0.0, 0.0, 0.0, 0.0, 0.0, 0.0, 0.0, 0.0, 0.0, 0.0, 0.0, 0.0, 0.0, 0.0, 0.0, 0.0, 0.0, 0.0, 0.0, 0.0, 0.0, 0.0, 0.0, 0.0, 0.0, 0.0, 0.0, 0.0, 0.0, 0.0, 0.0, 0.0, 0.0, 0.0, 0.0, 0.0, 0.0, 0.0, 0.0, 0.0, 0.0, 0.0, 0.0, 0.0, 0.0, 0.0, 0.0, 0.0, 0.0, 0.0, 0.0, 0.0, 0.0, 0.0, 0.0, 0.0, 0.0, 0.0, 0.0, 0.0, 0.0, 0.0, 0.0, 0.0, 0.0, 0.0, 0.0, 0.0, 0.0, 0.0, 0.0, 0.0, 0.0, 0.0, 0.0, 0.0, 0.0, 0.0, 0.0, 0.0, 0.0, 0.0, 0.0, 0.0, 0.0, 0.0, 0.0, 0.0, 0.0, 0.0, 0.0, 0.0, 0.0, 0.0, 0.0, 0.0, 0.0, 0.0, 0.0, 0.0, 0.0, 0.0, 0.0, 0.0, 0.0, 0.0, 0.0, 0.0, 0.0, 0.0, 0.0, 0.0, 0.0, 0.0, 0.0, 0.0, 0.0, 0.0, 0.0, 0.0, 0.0, 0.0, 0.0, 0.0, 0.0, 0.0, 0.0, 0.0, 0.0, 0.0, 0.0, 0.0, 0.0, 0.0, 0.0, 0.0, 0.0, 0.0, 0.0, 0.0, 0.0, 0.0, 0.0, 0.0, 0.0, 0.0, 0.0, 0.0, 0.0, 0.0, 0.0, 0.0, 0.0, 0.0, 0.0, 0.0, 0.0, 0.0, 0.0, 0.0, 0.0, 0.0, 0.0, 0.0, 0.0, 0.0, 0.0, 0.0, 0.0, 0.0, 0.0, 0.0, 0.0, 0.0, 0.0])
me_mesh_011.materials.append(mat_relstr)
me_mesh_011.use_remesh_fix_poles = True
me_mesh_011.use_remesh_preserve_attributes = False
me_mesh_011.update()
me_mesh_011.normals_split_custom_set([tuple(v) for v in zip(*[iter([-0.03302, 0.1556, 0.9873, -0.01425, 0.06715, 0.9976, -0.01655, 0.07798, 0.9968, -0.01655, 0.07798, 0.9968, -0.158, 0.7445, 0.6486, -0.1211, 0.5707, 0.8122, -0.03302, 0.1556, 0.9873, -0.2076, 0.9782, -1.809e-05, -0.1449, 0.6828, -0.7161, -0.165, 0.7772, -0.6072, -0.2076, 0.9782, -1.104e-05, -0.2076, 0.9782, -1.104e-05, -0.165, 0.7772, -0.6072, -0.1689, 0.796, 0.5812, -0.1839, 0.8661, 0.4648, -0.2076, 0.9782, -4.26e-07, -0.2076, 0.9782, -4.26e-07, 0.1407, -0.6628, -0.7355, 0.1689, -0.7957, -0.5816, 0.06725, -0.3168, -0.9461, 0.1689, -0.7957, -0.5816, 0.169, -0.796, -0.5813, 0.1884, -0.8874, -0.4208, 0.06725, -0.3168, -0.9461, 0.1884, -0.8874, -0.4208, 0.169, -0.796, -0.5813, 0.2076, -0.9782, 1.27e-06, 0.2076, -0.9782, 1.27e-06, 0.169, -0.796, -0.5813, 0.1581, -0.7448, 0.6483, 0.1344, -0.6332, 0.7622, 0.2076, -0.9782, 1.873e-06, 0.1794, -0.845, 0.5038, 0.1736, -0.8178, 0.5488, 0.2076, -0.9782, 8.705e-06, 0.2077, -0.9782, 3.049e-05, 0.1736, -0.8178, 0.5488, 0.1689, -0.7957, -0.5816, 0.1407, -0.6628, -0.7355, 0.2076, -0.9782, -1.777e-06, 0.2076, -0.9782, -1.777e-06, 0.2076, -0.9782, 8.705e-06, -0.06793, 0.3202, 0.9449, -0.1839, 0.8661, 0.4648, -0.1689, 0.796, 0.5812, -0.1689, 0.796, 0.5812, -0.1692, 0.7981, 0.5783, -0.1503, 0.7091, 0.6889, -0.06793, 0.3202, 0.9449, 0.2097, -0.9778, -1.288e-05, 0.2097, -0.9778, 0.0, 0.2097, -0.9778, -2.129e-05, 0.2097, -0.9778, -1.288e-05, 0.2097, -0.9778, -2.129e-05, 0.1736, -0.8117, 0.5577, 0.1648, -0.7687, 0.618, 0.2097, -0.9778, -2.154e-05, -0.1772, 0.8345, -0.5217, -0.1649, 0.7769, -0.6076, -0.05443, 0.2564, -0.965, -0.165, 0.7772, -0.6072, -0.1449, 0.6828, -0.7161, -0.05443, 0.2564, -0.965, -0.1649, 0.7769, -0.6076, -0.2077, 0.9782, 4.818e-05, -0.1211, 0.5707, 0.8122, -0.158, 0.7445, 0.6486, -0.2076, 0.9782, 3.129e-05, -0.2076, 0.9782, 3.129e-05, -0.158, 0.7445, 0.6486, -0.1649, 0.7769, -0.6076, -0.1772, 0.8345, -0.5217, 0.08001, -0.3751, 0.9235, 0.1648, -0.7687, 0.618, 0.1736, -0.8117, 0.5577, 0.08001, -0.3751, 0.9235, 0.1736, -0.8117, 0.5577, 0.1736, -0.8178, 0.5488, 0.1794, -0.845, 0.5038, 0.03302, -0.1555, 0.9873, 0.1344, -0.6332, 0.7622, 0.1581, -0.7448, 0.6483, 0.03302, -0.1555, 0.9873, 0.1581, -0.7448, 0.6483, 0.01657, -0.07808, 0.9968, 0.01813, -0.0854, 0.9962, -0.2074, 0.9783, 0.0, -0.1503, 0.7091, 0.6889, -0.1692, 0.7981, 0.5783, -0.2074, 0.9783, 0.0, -0.2074, 0.9783, 0.0, -0.2074, 0.9783, 0.0, -0.1692, 0.7981, 0.5783, -0.2074, 0.9783, 0.0, 0.01813, -0.0854, 0.9962, 0.01657, -0.07808, 0.9968, -3.702e-07, -2.199e-06, 1.0, -3.702e-07, -2.199e-06, 1.0, 0.01657, -0.07808, 0.9968, -0.01655, 0.07798, 0.9968, -0.01425, 0.06715, 0.9976, 1.301e-06, -4.897e-06, 1.0, -0.2075, 0.973, 0.101, -0.1691, 0.793, 0.5853, -0.2086, 0.978, 8.483e-06, -0.2086, 0.978, 8.483e-06, -0.1691, 0.793, 0.5853, -0.2086, 0.978, 1.34e-05, -0.2086, 0.978, 1.34e-05, -0.06628, 0.3108, 0.9482, -0.1691, 0.793, 0.5853, -0.2075, 0.973, 0.101, -0.01232, 0.0716, 0.9974, 0.01989, -0.07183, 0.9972, 1.811e-05, -0.09534, 0.9954, 1.811e-05, -0.09534, 0.9954, -6.438e-06, 0.07167, 0.9974, -0.01232, 0.0716, 0.9974, -0.1915, 0.9815, 9.201e-07, -0.1282, 0.9917, -3.359e-05, -0.1834, 0.7985, 0.5734, -0.1834, 0.7985, 0.5734, -0.09486, 0.8077, 0.582, -0.1915, 0.9815, 9.201e-07, 0.01989, -0.07183, 0.9972, 0.1773, -0.7414, 0.6473, 0.187, -0.7479, 0.6369, 0.187, -0.7479, 0.6369, 1.811e-05, -0.09534, 0.9954, 0.01989, -0.07183, 0.9972, 0.194, -0.776, 0.6002, 0.1904, -0.7854, 0.589, 0.1667, -0.7955, 0.5827, 0.1667, -0.7955, 0.5827, 0.1815, -0.7867, 0.59, 0.194, -0.776, 0.6002, -0.09446, 0.755, 0.6488, -0.09596, 0.7905, -0.6049, -0.1699, 0.7725, -0.6119, -0.1699, 0.7725, -0.6119, -0.1657, 0.7542, 0.6353, -0.09446, 0.755, 0.6488, -0.09596, 0.7905, -0.6049, -0.09539, 0.7877, -0.6087, -0.1724, 0.7715, -0.6125, -0.1724, 0.7715, -0.6125, -0.1699, 0.7725, -0.6119, -0.09596, 0.7905, -0.6049, 0.194, -0.776, 0.6002, 0.1815, -0.7867, 0.59, 0.2184, -0.9759, 1.733e-05, 0.2184, -0.9759, 1.733e-05, 0.1961, -0.9806, -4.398e-06, 0.194, -0.776, 0.6002, -0.1915, 0.7909, 0.5812, -0.09486, 0.8077, 0.582, -0.1834, 0.7985, 0.5734, -0.1834, 0.7985, 0.5734, -0.1792, 0.7996, 0.5731, -0.1915, 0.7909, 0.5812, 0.1667, -0.7955, 0.5827, 0.1904, -0.7854, 0.589, 0.1887, -0.8023, -0.5663, 0.1887, -0.8023, -0.5663, 0.1794, -0.7924, -0.5831, 0.1667, -0.7955, 0.5827, 0.1773, -0.7414, 0.6473, 0.1839, -0.795, -0.5781, 0.1917, -0.7909, -0.5812, 0.1917, -0.7909, -0.5812, 0.187, -0.7479, 0.6369, 0.1773, -0.7414, 0.6473, 0.1917, -0.7909, -0.5812, 0.1839, -0.795, -0.5781, 0.1794, -0.7924, -0.5831, 0.1794, -0.7924, -0.5831, 0.1887, -0.8023, -0.5663, 0.1917, -0.7909, -0.5812, -0.09539, 0.7877, -0.6087, -0.1915, 0.7909, 0.5812, -0.1792, 0.7996, 0.5731, -0.1792, 0.7996, 0.5731, -0.1724, 0.7715, -0.6125, -0.09539, 0.7877, -0.6087, -0.1657, 0.7542, 0.6353, -0.01232, 0.0716, 0.9974, -6.438e-06, 0.07167, 0.9974, -6.438e-06, 0.07167, 0.9974, -0.09446, 0.755, 0.6488, -0.1657, 0.7542, 0.6353, 1.29e-05, 0.07166, 0.9974, -1.566e-05, -0.09539, 0.9954, 1.881e-05, -0.09535, 0.9954, 1.881e-05, -0.09535, 0.9954, -2.123e-06, 0.09535, 0.9954, 1.29e-05, 0.07166, 0.9974, 0.1889, -0.8023, 0.5663, 0.1916, -0.9815, -2.506e-05, 0.1961, -0.9806, -5.521e-06, 0.1961, -0.9806, -5.521e-06, 0.1961, -0.7844, 0.5884, 0.1889, -0.8023, 0.5663, -0.187, 0.7479, 0.6369, 1.29e-05, 0.07166, 0.9974, -2.123e-06, 0.09535, 0.9954, -2.123e-06, 0.09535, 0.9954, -0.09503, 0.7609, 0.6419, -0.187, 0.7479, 0.6369, -0.1908, 0.7882, 0.5852, -0.1908, 0.7882, 0.5852, -0.09805, 0.7842, 0.6127, -0.09805, 0.7842, 0.6127, -0.09484, 0.8076, 0.582, -0.1908, 0.7882, 0.5852, 0.1891, -0.7799, -0.5967, 0.1855, -0.7889, -0.5859, 0.187, -0.7479, 0.6369, 0.187, -0.7479, 0.6369, 0.187, -0.7479, 0.6369, 0.1891, -0.7799, -0.5967, 0.1855, -0.7889, -0.5859, 0.1891, -0.7799, -0.5967, 0.1891, -0.7799, -0.5967, 0.1891, -0.7799, -0.5967, 0.1927, -0.7703, -0.6078, 0.1855, -0.7889, -0.5859, -0.1908, 0.7882, 0.5852, -0.09484, 0.8076, 0.582, -0.187, 0.9824, 7.684e-08, -0.187, 0.9824, 7.684e-08, -0.1914, 0.9815, -7.956e-07, -0.1908, 0.7882, 0.5852, 0.1889, -0.8023, 0.5663, 0.1961, -0.7844, 0.5884, 0.1953, -0.7816, 0.5924, 0.1953, -0.7816, 0.5924, 0.1919, -0.7909, 0.5811, 0.1889, -0.8023, 0.5663, -0.1908, 0.7882, 0.5852, -0.1915, 0.7909, -0.5812, -0.1948, 0.7788, -0.5963, -0.1948, 0.7788, -0.5963, -0.09805, 0.7842, 0.6127, -0.1908, 0.7882, 0.5852, -0.09503, 0.7609, 0.6419, -0.1953, 0.7817, -0.5923, -0.1908, 0.7882, -0.5851, -0.1908, 0.7882, -0.5851, -0.187, 0.7479, 0.6369, -0.09503, 0.7609, 0.6419, -0.1948, 0.7788, -0.5963, -0.1915, 0.7909, -0.5812, -0.1908, 0.7882, -0.5851, -0.1908, 0.7882, -0.5851, -0.1953, 0.7817, -0.5923, -0.1948, 0.7788, -0.5963, 0.1927, -0.7703, -0.6078, 0.1891, -0.7799, -0.5967, 0.1919, -0.7909, 0.5811, 0.1919, -0.7909, 0.5811, 0.1953, -0.7816, 0.5924, 0.1927, -0.7703, -0.6078, -1.566e-05, -0.09539, 0.9954, 0.187, -0.7479, 0.6369, 0.187, -0.7479, 0.6369, 0.187, -0.7479, 0.6369, 1.881e-05, -0.09535, 0.9954, -1.566e-05, -0.09539, 0.9954, 0.187, -0.7479, 0.6369, -1.566e-05, -0.09539, 0.9954, -8.246e-06, -0.07167, 0.9974, -8.246e-06, -0.07167, 0.9974, 0.1902, -0.7374, 0.6482, 0.187, -0.7479, 0.6369, 0.1919, -0.7909, 0.5811, 0.1891, -0.7799, -0.5967, 0.1897, -0.7826, -0.5929, 0.1897, -0.7826, -0.5929, 0.1916, -0.7909, 0.5812, 0.1919, -0.7909, 0.5811, -0.1916, 0.7909, -0.5812, -0.1953, 0.7816, -0.5924, -0.1908, 0.7882, -0.5851, -0.1908, 0.7882, -0.5851, -0.1915, 0.7909, -0.5812, -0.1916, 0.7909, -0.5812, -0.1908, 0.7882, -0.5851, -0.1953, 0.7816, -0.5924, -0.1902, 0.7374, 0.6482, -0.1902, 0.7374, 0.6482, -0.187, 0.7479, 0.6369, -0.1908, 0.7882, -0.5851, -0.1904, 0.7854, 0.589, -0.1916, 0.7909, -0.5812, -0.1915, 0.7909, -0.5812, -0.1915, 0.7909, -0.5812, -0.1908, 0.7882, 0.5852, -0.1904, 0.7854, 0.589, 0.1917, -0.7909, 0.5812, 0.1889, -0.8023, 0.5663, 0.1919, -0.7909, 0.5811, 0.1919, -0.7909, 0.5811, 0.1916, -0.7909, 0.5812, 0.1917, -0.7909, 0.5812, -0.1916, 0.9815, 2.915e-07, -0.191, 0.7881, 0.5851, -0.1908, 0.7882, 0.5852, -0.1908, 0.7882, 0.5852, -0.1914, 0.9815, -7.956e-07, -0.1916, 0.9815, 2.915e-07, 0.1891, -0.7799, -0.5967, 0.1884, -0.7771, -0.6005, 0.1897, -0.7826, -0.5929, 0.1897, -0.7826, -0.5929, 0.1891, -0.7799, -0.5967, 0.1891, -0.7799, -0.5967, 0.187, -0.7479, 0.6369, 0.1902, -0.7374, 0.6482, 0.1884, -0.7771, -0.6005, 0.1884, -0.7771, -0.6005, 0.1891, -0.7799, -0.5967, 0.187, -0.7479, 0.6369, -0.1904, 0.7854, 0.589, -0.1908, 0.7882, 0.5852, -0.1908, 0.7882, 0.5852, -0.1908, 0.7882, 0.5852, -0.191, 0.7881, 0.5851, -0.1904, 0.7854, 0.589, -0.1902, 0.7374, 0.6482, -2.201e-05, 0.07168, 0.9974, 1.29e-05, 0.07166, 0.9974, 1.29e-05, 0.07166, 0.9974, -0.187, 0.7479, 0.6369, -0.1902, 0.7374, 0.6482, 0.1916, -0.9815, 9.643e-07, 0.1916, -0.9815, -2.506e-05, 0.1889, -0.8023, 0.5663, 0.1889, -0.8023, 0.5663, 0.1917, -0.7909, 0.5812, 0.1916, -0.9815, 9.643e-07, -1.566e-05, -0.09539, 0.9954, 1.29e-05, 0.07166, 0.9974, -2.201e-05, 0.07168, 0.9974, -2.201e-05, 0.07168, 0.9974, -8.246e-06, -0.07167, 0.9974, -1.566e-05, -0.09539, 0.9954, -0.03482, 0.1587, 0.9867, -0.03174, 0.1445, 0.989, -0.01232, 0.0716, 0.9974, -0.03482, 0.1587, 0.9867, -0.01232, 0.0716, 0.9974, -0.1657, 0.7542, 0.6353, -0.213, 0.9708, 0.1105, -0.2145, 0.9767, 4.929e-07, -0.1724, 0.7715, -0.6125, -0.1792, 0.7996, 0.5731, -0.1305, 0.5943, 0.7935, -0.1724, 0.7715, -0.6125, -0.2145, 0.9767, 4.929e-07, -0.2145, 0.9767, 1.367e-06, -0.1493, 0.6796, -0.7182, 0.2135, -0.9711, -0.107, 0.1794, -0.7924, -0.5831, 0.06969, -0.317, -0.9459, 0.1332, -0.6055, -0.7846, 0.06969, -0.317, -0.9459, 0.1794, -0.7924, -0.5831, 0.1839, -0.795, -0.5781, 0.138, -0.6271, 0.7666, 0.2149, -0.9766, 8.111e-06, 0.1773, -0.7414, 0.6473, 0.1839, -0.795, -0.5781, 0.1773, -0.7414, 0.6473, 0.2149, -0.9766, 8.111e-06, 0.1332, -0.6055, -0.7846, 0.2147, -0.9767, 0.0, 0.2111, -0.9605, 0.1814, 0.1667, -0.7955, 0.5827, 0.1794, -0.7924, -0.5831, 0.2147, -0.9767, -6.568e-08, 0.1794, -0.7924, -0.5831, 0.2135, -0.9711, -0.107, 0.2147, -0.9767, -6.568e-08, -0.1305, 0.5943, 0.7935, -0.1792, 0.7996, 0.5731, -0.1834, 0.7985, 0.5734, -0.06819, 0.3111, 0.9479, -0.06819, 0.3111, 0.9479, -0.1834, 0.7985, 0.5734, -0.184, 0.7921, 0.582, -0.06806, 0.3106, 0.9481, 0.2184, -0.9759, 1.733e-05, 0.1815, -0.7867, 0.59, 0.154, -0.6987, 0.6986, 0.2152, -0.9766, -9.898e-06, 0.2152, -0.9766, -9.898e-06, 0.2152, -0.9766, -3.66e-05, 0.2184, -0.9759, 1.733e-05, -0.1493, 0.6796, -0.7182, -0.05631, 0.2566, -0.9649, -0.1699, 0.7725, -0.6119, -0.1724, 0.7715, -0.6125, -0.211, 0.9615, -0.1761, -0.1699, 0.7725, -0.6119, -0.05631, 0.2566, -0.9649, -0.213, 0.9708, 0.1105, -0.1657, 0.7542, 0.6353, -0.1699, 0.7725, -0.6119, -0.2143, 0.9768, 6.424e-06, -0.2143, 0.9768, 6.424e-06, -0.1699, 0.7725, -0.6119, -0.211, 0.9615, -0.1761, 0.06522, -0.2966, 0.9528, 0.1815, -0.7867, 0.59, 0.1667, -0.7955, 0.5827, 0.2111, -0.9605, 0.1814, 0.06522, -0.2966, 0.9528, 0.154, -0.6987, 0.6986, 0.1815, -0.7867, 0.59, 0.138, -0.6271, 0.7666, 0.1773, -0.7414, 0.6473, 0.01989, -0.07183, 0.9972, 0.03422, -0.1557, 0.9872, 0.002482, -0.01129, 0.9999, 0.03422, -0.1557, 0.9872, 0.01989, -0.07183, 0.9972, -0.184, 0.7921, 0.582, -0.1834, 0.7985, 0.5734, -0.1282, 0.9917, -3.359e-05, -0.1282, 0.9917, -3.359e-05, -0.1938, 0.981, -3.366e-09, -0.184, 0.7921, 0.582, 0.0, -2.717e-08, 1.0, 0.01989, -0.07183, 0.9972, -0.01232, 0.0716, 0.9974, -0.03174, 0.1445, 0.989, 0.0, -2.717e-08, 1.0, 0.002482, -0.01129, 0.9999, 0.01989, -0.07183, 0.9972, 1.811e-05, -0.09534, 0.9954, -1.282e-05, -0.07167, 0.9974, 3.235e-05, 0.07167, 0.9974, 3.235e-05, 0.07167, 0.9974, -6.438e-06, 0.07167, 0.9974, 1.811e-05, -0.09534, 0.9954, -0.09486, 0.8077, 0.582, 2.311e-05, 0.8058, 0.5922, -0.1916, 0.9815, -3.267e-05, -0.1916, 0.9815, -3.267e-05, -0.1915, 0.9815, 9.201e-07, -0.09486, 0.8077, 0.582, 0.1897, -0.7345, 0.6516, -1.282e-05, -0.07167, 0.9974, 1.811e-05, -0.09534, 0.9954, 1.811e-05, -0.09534, 0.9954, 0.187, -0.7479, 0.6369, 0.1897, -0.7345, 0.6516, 0.1942, -0.776, 0.6002, 0.1904, -0.7854, 0.589, 0.1904, -0.7854, 0.589, 0.1904, -0.7854, 0.589, 0.194, -0.776, 0.6002, 0.1942, -0.776, 0.6002, -0.1889, 0.7798, -0.5969, -0.1616, 0.739, -0.654, -0.2294, 0.9723, 0.04417, -0.09446, 0.755, 0.6488, -0.1874, 0.7508, 0.6334, -0.1889, 0.7798, -0.5969, -0.2294, 0.9723, 0.04417, -0.09596, 0.7905, -0.6049, -0.1616, 0.739, -0.654, -0.1863, 0.7772, -0.601, -0.1863, 0.7772, -0.601, -0.09539, 0.7877, -0.6087, -0.09596, 0.7905, -0.6049, 0.1961, -0.9806, -4.398e-06, 0.1915, -0.9815, -5.825e-10, 0.1942, -0.776, 0.6002, 0.1942, -0.776, 0.6002, 0.194, -0.776, 0.6002, 0.1961, -0.9806, -4.398e-06, -0.1915, 0.7909, 0.5812, -0.1878, 0.7996, 0.5704, 2.311e-05, 0.8058, 0.5922, 2.311e-05, 0.8058, 0.5922, -0.09486, 0.8077, 0.582, -0.1915, 0.7909, 0.5812, 0.1904, -0.7854, 0.589, 0.1882, -0.7996, -0.5703, 0.1887, -0.8023, -0.5663, 0.1887, -0.8023, -0.5663, 0.1904, -0.7854, 0.589, 0.1904, -0.7854, 0.589, 0.187, -0.7942, -0.5781, 0.1897, -0.7345, 0.6516, 0.187, -0.7479, 0.6369, 0.187, -0.7479, 0.6369, 0.1917, -0.7909, -0.5812, 0.187, -0.7942, -0.5781, 0.1887, -0.8023, -0.5663, 0.1882, -0.7996, -0.5703, 0.187, -0.7942, -0.5781, 0.187, -0.7942, -0.5781, 0.1917, -0.7909, -0.5812, 0.1887, -0.8023, -0.5663, -0.1863, 0.7772, -0.601, -0.1878, 0.7996, 0.5704, -0.1915, 0.7909, 0.5812, -0.1915, 0.7909, 0.5812, -0.09539, 0.7877, -0.6087, -0.1863, 0.7772, -0.601, -6.438e-06, 0.07167, 0.9974, 3.235e-05, 0.07167, 0.9974, -0.1874, 0.7508, 0.6334, -0.1874, 0.7508, 0.6334, -0.09446, 0.755, 0.6488, -6.438e-06, 0.07167, 0.9974, 1.634e-05, 0.09536, 0.9954, -2.123e-06, 0.09535, 0.9954, 1.881e-05, -0.09535, 0.9954, 1.881e-05, -0.09535, 0.9954, -1.276e-05, -0.09541, 0.9954, 1.634e-05, 0.09536, 0.9954, 0.1961, -0.7844, 0.5884, 0.1961, -0.9806, -5.521e-06, 0.1874, -0.9823, -8.486e-10, 0.1874, -0.9823, -8.486e-10, 0.1889, -0.8023, 0.5663, 0.1961, -0.7844, 0.5884, -0.1949, 0.7321, 0.6527, -0.09503, 0.7609, 0.6419, -2.123e-06, 0.09535, 0.9954, -2.123e-06, 0.09535, 0.9954, 1.634e-05, 0.09536, 0.9954, -0.1949, 0.7321, 0.6527, -0.1881, 0.7996, 0.5703, 8.672e-06, 0.8294, 0.5587, -0.09484, 0.8076, 0.582, -0.09484, 0.8076, 0.582, -0.09805, 0.7842, 0.6127, -0.1881, 0.7996, 0.5703, 0.1927, -0.7704, -0.6078, 0.1927, -0.7233, 0.6631, 0.187, -0.7479, 0.6369, 0.187, -0.7479, 0.6369, 0.1855, -0.7889, -0.5859, 0.1927, -0.7704, -0.6078, 0.1927, -0.7704, -0.6078, 0.1855, -0.7889, -0.5859, 0.1927, -0.7703, -0.6078, 0.1927, -0.7703, -0.6078, 0.1919, -0.7675, -0.6117, 0.1927, -0.7704, -0.6078, -0.1873, 0.9823, 8.111e-07, -0.187, 0.9824, 7.684e-08, -0.09484, 0.8076, 0.582, -0.09484, 0.8076, 0.582, 8.672e-06, 0.8294, 0.5587, -0.1873, 0.9823, 8.111e-07, 0.1889, -0.8023, 0.5663, 0.1893, -0.805, 0.5623, 0.1953, -0.7816, 0.5924, 0.1953, -0.7816, 0.5924, 0.1961, -0.7844, 0.5884, 0.1889, -0.8023, 0.5663, -0.1881, 0.7996, 0.5703, -0.09805, 0.7842, 0.6127, -0.1948, 0.7788, -0.5963, -0.1948, 0.7788, -0.5963, -0.1874, 0.797, -0.5742, -0.1881, 0.7996, 0.5703, -0.1953, 0.7817, -0.5923, -0.09503, 0.7609, 0.6419, -0.1949, 0.7321, 0.6527, -0.1949, 0.7321, 0.6527, -0.1946, 0.7788, -0.5963, -0.1953, 0.7817, -0.5923, -0.1946, 0.7788, -0.5963, -0.1874, 0.797, -0.5742, -0.1948, 0.7788, -0.5963, -0.1948, 0.7788, -0.5963, -0.1953, 0.7817, -0.5923, -0.1946, 0.7788, -0.5963, 0.1927, -0.7703, -0.6078, 0.1953, -0.7816, 0.5924, 0.1893, -0.805, 0.5623, 0.1893, -0.805, 0.5623, 0.1919, -0.7675, -0.6117, 0.1927, -0.7703, -0.6078, -1.276e-05, -0.09541, 0.9954, 1.881e-05, -0.09535, 0.9954, 0.187, -0.7479, 0.6369, 0.187, -0.7479, 0.6369, 0.1927, -0.7233, 0.6631, -1.276e-05, -0.09541, 0.9954, -0.1863, 0.7772, -0.601, -0.1616, 0.739, -0.654, -0.1889, 0.7798, -0.5969, -0.2294, 0.9723, 0.04417, -0.1616, 0.739, -0.654, -0.09596, 0.7905, -0.6049, -0.09446, 0.755, 0.6488])] * 3)])

# ---- objects
ob_object011 = bpy.data.objects.new('Object011', me_mesh_011)

# ---- transforms, parenting, visibility, modifiers, constraints
ob_object011.location = (-17.17, 0.0, 0.0)
ob_object011.color = (0.8, 0.8, 0.8, 1.0)

# ---- collection membership
col_collection.objects.link(ob_object011)

# ---- scene / render settings (as saved in the file)
scene.frame_start = 1; scene.frame_end = 250; scene.frame_set(1)
scene.render.engine = 'BLENDER_EEVEE_NEXT'
scene.render.fps = 30
scene.cycles.use_denoising = False
scene.cycles.samples = 128
scene.cycles.sampling_pattern = 'TABULATED_SOBOL'
scene.cycles.use_adaptive_sampling = False
scene.cycles.use_light_tree = False
scene.view_settings.view_transform = 'Filmic'
bpy.context.view_layer.update()

# ---- added for rendering (the .blend has no active camera and no usable light): camera, sun
cam_auto = bpy.data.cameras.new('AutoCamera')
cam_auto.lens = 50.0
cam_auto.sensor_width = 36.0
cam_auto.clip_end = 1000.0
ob_auto_camera = bpy.data.objects.new('AutoCamera', cam_auto)
scene.collection.objects.link(ob_auto_camera)
ob_auto_camera.location = (22.3135, -8.44066, 8.36624)
ob_auto_camera.rotation_euler = (1.09748, -7.21219e-08, 0.694738)
scene.camera = ob_auto_camera
light_auto_sun = bpy.data.lights.new('AutoSun', 'SUN')
light_auto_sun.energy = 3.0
light_auto_sun.angle = 0.0523599
ob_auto_sun = bpy.data.objects.new('AutoSun', light_auto_sun)
scene.collection.objects.link(ob_auto_sun)
ob_auto_sun.rotation_euler = (0.872665, 0.174533, 0.523599)
bpy.context.view_layer.update()
